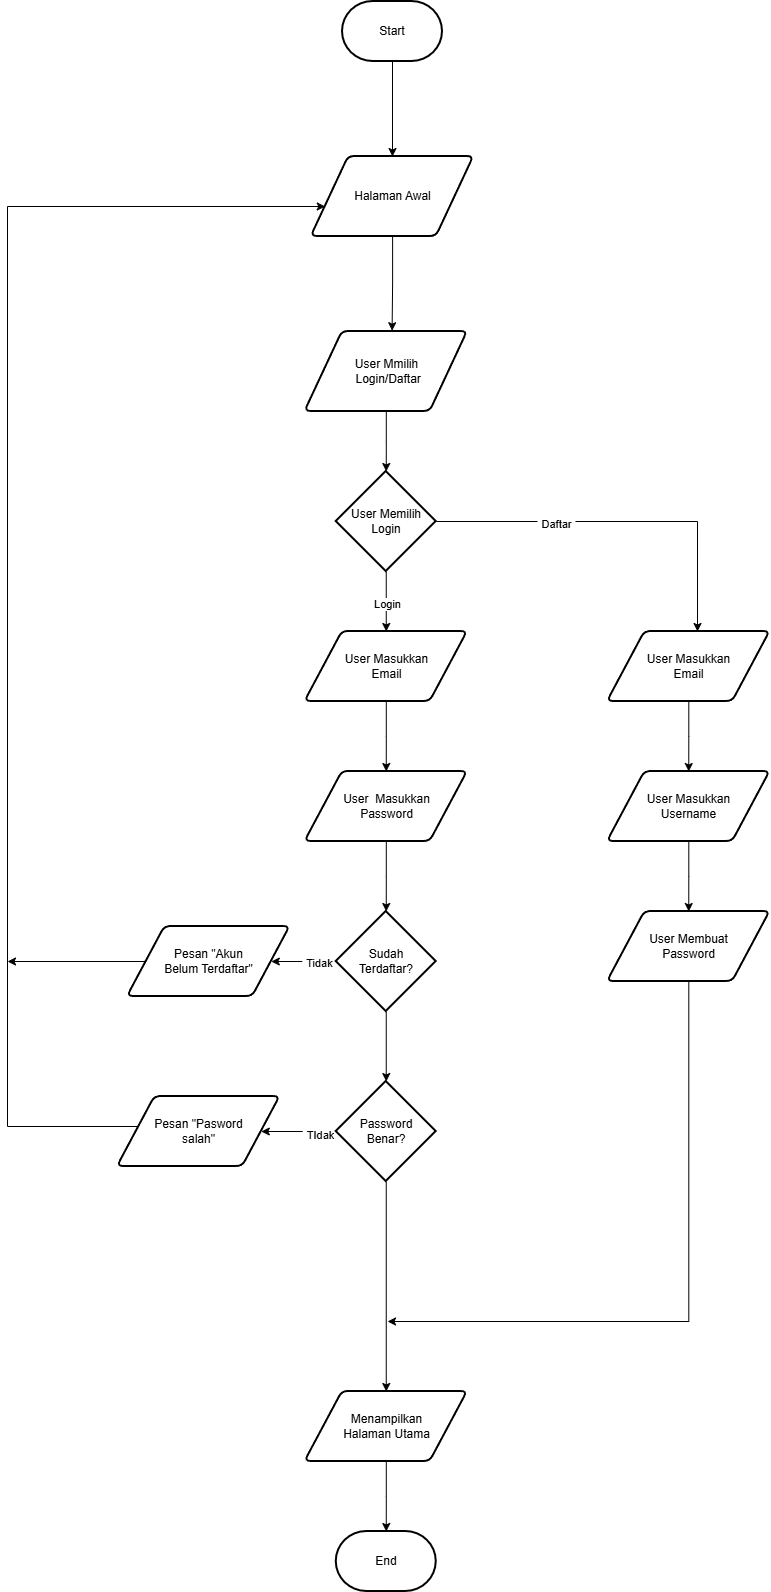

The diagram above was exported from draw.io. Its source (the exported page's mxGraphModel, read from the mxfile embedded in the PNG):
<mxGraphModel dx="2929" dy="2725" grid="1" gridSize="10" guides="1" tooltips="1" connect="1" arrows="1" fold="1" page="1" pageScale="1" pageWidth="850" pageHeight="1100" math="0" shadow="0">
  <root>
    <mxCell id="0" />
    <mxCell id="1" parent="0" />
    <mxCell id="ohydNnDb1Y3LX5TkDU4M-40" edge="1" parent="1" source="ohydNnDb1Y3LX5TkDU4M-1" style="edgeStyle=orthogonalEdgeStyle;rounded=0;orthogonalLoop=1;jettySize=auto;html=1;entryX=0.5;entryY=0;entryDx=0;entryDy=0;defaultLabelBackgroundColor=page;labelPadding=0 4;" target="ohydNnDb1Y3LX5TkDU4M-38">
      <mxGeometry relative="1" as="geometry" />
    </mxCell>
    <mxCell id="ohydNnDb1Y3LX5TkDU4M-1" parent="1" style="strokeWidth=2;html=1;shape=mxgraph.flowchart.terminator;whiteSpace=wrap;" value="Start" vertex="1">
      <mxGeometry height="60" width="100" x="375" y="-160" as="geometry" />
    </mxCell>
    <mxCell id="ohydNnDb1Y3LX5TkDU4M-2" parent="1" style="shape=parallelogram;html=1;strokeWidth=2;perimeter=parallelogramPerimeter;whiteSpace=wrap;rounded=1;arcSize=12;size=0.23;" value="User Mmilih&lt;div&gt;&amp;nbsp;Login/Daftar&lt;/div&gt;" vertex="1">
      <mxGeometry height="80" width="162.5" x="337.5" y="170" as="geometry" />
    </mxCell>
    <mxCell id="ohydNnDb1Y3LX5TkDU4M-7" edge="1" parent="1" source="ohydNnDb1Y3LX5TkDU4M-4" style="edgeStyle=orthogonalEdgeStyle;rounded=0;orthogonalLoop=1;jettySize=auto;html=1;entryX=0.5;entryY=0;entryDx=0;entryDy=0;defaultLabelBackgroundColor=page;labelPadding=0 4;" target="ohydNnDb1Y3LX5TkDU4M-6">
      <mxGeometry relative="1" as="geometry" />
    </mxCell>
    <mxCell id="ohydNnDb1Y3LX5TkDU4M-24" connectable="0" parent="ohydNnDb1Y3LX5TkDU4M-7" style="edgeLabel;html=1;align=center;verticalAlign=middle;resizable=0;points=[];inheritText=1;defaultLabelBackgroundColor=page;labelPadding=0 4;" value="Login" vertex="1">
      <mxGeometry relative="1" x="0.0643" y="1" as="geometry">
        <mxPoint as="offset" />
      </mxGeometry>
    </mxCell>
    <mxCell id="ohydNnDb1Y3LX5TkDU4M-4" parent="1" style="strokeWidth=2;html=1;shape=mxgraph.flowchart.decision;whiteSpace=wrap;" value="User Memilih&lt;div&gt;Login&lt;/div&gt;" vertex="1">
      <mxGeometry height="100" width="100" x="368.75" y="310" as="geometry" />
    </mxCell>
    <mxCell id="ohydNnDb1Y3LX5TkDU4M-5" edge="1" parent="1" source="ohydNnDb1Y3LX5TkDU4M-2" style="edgeStyle=orthogonalEdgeStyle;rounded=0;orthogonalLoop=1;jettySize=auto;html=1;entryX=0.5;entryY=0;entryDx=0;entryDy=0;entryPerimeter=0;defaultLabelBackgroundColor=page;labelPadding=0 4;" target="ohydNnDb1Y3LX5TkDU4M-4">
      <mxGeometry relative="1" as="geometry" />
    </mxCell>
    <mxCell id="ohydNnDb1Y3LX5TkDU4M-9" edge="1" parent="1" source="ohydNnDb1Y3LX5TkDU4M-6" style="edgeStyle=orthogonalEdgeStyle;rounded=0;orthogonalLoop=1;jettySize=auto;html=1;entryX=0.5;entryY=0;entryDx=0;entryDy=0;defaultLabelBackgroundColor=page;labelPadding=0 4;" target="ohydNnDb1Y3LX5TkDU4M-8">
      <mxGeometry relative="1" as="geometry" />
    </mxCell>
    <mxCell id="ohydNnDb1Y3LX5TkDU4M-6" parent="1" style="shape=parallelogram;html=1;strokeWidth=2;perimeter=parallelogramPerimeter;whiteSpace=wrap;rounded=1;arcSize=12;size=0.23;" value="User Masukkan&lt;div&gt;Email&lt;/div&gt;" vertex="1">
      <mxGeometry height="70" width="162.5" x="337.5" y="470" as="geometry" />
    </mxCell>
    <mxCell id="ohydNnDb1Y3LX5TkDU4M-8" parent="1" style="shape=parallelogram;html=1;strokeWidth=2;perimeter=parallelogramPerimeter;whiteSpace=wrap;rounded=1;arcSize=12;size=0.23;" value="User&amp;nbsp; Masukkan&lt;div&gt;Password&lt;/div&gt;" vertex="1">
      <mxGeometry height="70" width="162.5" x="337.5" y="610" as="geometry" />
    </mxCell>
    <mxCell id="ohydNnDb1Y3LX5TkDU4M-28" edge="1" parent="1" source="ohydNnDb1Y3LX5TkDU4M-10" style="edgeStyle=orthogonalEdgeStyle;rounded=0;orthogonalLoop=1;jettySize=auto;html=1;defaultLabelBackgroundColor=page;labelPadding=0 4;" target="ohydNnDb1Y3LX5TkDU4M-30">
      <mxGeometry relative="1" as="geometry">
        <mxPoint x="320" y="800" as="targetPoint" />
      </mxGeometry>
    </mxCell>
    <mxCell id="ohydNnDb1Y3LX5TkDU4M-29" connectable="0" parent="ohydNnDb1Y3LX5TkDU4M-28" style="edgeLabel;html=1;align=center;verticalAlign=middle;resizable=0;points=[];inheritText=1;defaultLabelBackgroundColor=page;labelPadding=0 4;" value="Tidak" vertex="1">
      <mxGeometry relative="1" x="-0.4764" y="1" as="geometry">
        <mxPoint as="offset" />
      </mxGeometry>
    </mxCell>
    <mxCell id="ohydNnDb1Y3LX5TkDU4M-10" parent="1" style="strokeWidth=2;html=1;shape=mxgraph.flowchart.decision;whiteSpace=wrap;" value="Sudah&lt;div&gt;Terdaftar?&lt;/div&gt;" vertex="1">
      <mxGeometry height="100" width="100" x="368.75" y="750" as="geometry" />
    </mxCell>
    <mxCell id="ohydNnDb1Y3LX5TkDU4M-11" edge="1" parent="1" source="ohydNnDb1Y3LX5TkDU4M-8" style="edgeStyle=orthogonalEdgeStyle;rounded=0;orthogonalLoop=1;jettySize=auto;html=1;entryX=0.5;entryY=0;entryDx=0;entryDy=0;entryPerimeter=0;defaultLabelBackgroundColor=page;labelPadding=0 4;" target="ohydNnDb1Y3LX5TkDU4M-10">
      <mxGeometry relative="1" as="geometry" />
    </mxCell>
    <mxCell id="ohydNnDb1Y3LX5TkDU4M-32" edge="1" parent="1" source="ohydNnDb1Y3LX5TkDU4M-12" style="edgeStyle=orthogonalEdgeStyle;rounded=0;orthogonalLoop=1;jettySize=auto;html=1;defaultLabelBackgroundColor=page;labelPadding=0 4;" target="ohydNnDb1Y3LX5TkDU4M-31">
      <mxGeometry relative="1" as="geometry" />
    </mxCell>
    <mxCell id="ohydNnDb1Y3LX5TkDU4M-36" connectable="0" parent="ohydNnDb1Y3LX5TkDU4M-32" style="edgeLabel;html=1;align=center;verticalAlign=middle;resizable=0;points=[];inheritText=1;defaultLabelBackgroundColor=page;labelPadding=0 4;" value="TIdak" vertex="1">
      <mxGeometry relative="1" x="-0.5796" y="3" as="geometry">
        <mxPoint as="offset" />
      </mxGeometry>
    </mxCell>
    <mxCell id="ohydNnDb1Y3LX5TkDU4M-52" edge="1" parent="1" source="ohydNnDb1Y3LX5TkDU4M-12" style="edgeStyle=orthogonalEdgeStyle;rounded=0;orthogonalLoop=1;jettySize=auto;html=1;entryX=0.5;entryY=0;entryDx=0;entryDy=0;defaultLabelBackgroundColor=page;labelPadding=0 4;" target="ohydNnDb1Y3LX5TkDU4M-51">
      <mxGeometry relative="1" as="geometry" />
    </mxCell>
    <mxCell id="ohydNnDb1Y3LX5TkDU4M-12" parent="1" style="strokeWidth=2;html=1;shape=mxgraph.flowchart.decision;whiteSpace=wrap;" value="Password&lt;div&gt;Benar?&lt;/div&gt;" vertex="1">
      <mxGeometry height="100" width="100" x="368.75" y="920" as="geometry" />
    </mxCell>
    <mxCell id="ohydNnDb1Y3LX5TkDU4M-13" edge="1" parent="1" source="ohydNnDb1Y3LX5TkDU4M-10" style="edgeStyle=orthogonalEdgeStyle;rounded=0;orthogonalLoop=1;jettySize=auto;html=1;entryX=0.5;entryY=0;entryDx=0;entryDy=0;entryPerimeter=0;defaultLabelBackgroundColor=page;labelPadding=0 4;" target="ohydNnDb1Y3LX5TkDU4M-12">
      <mxGeometry relative="1" as="geometry" />
    </mxCell>
    <mxCell id="ohydNnDb1Y3LX5TkDU4M-19" edge="1" parent="1" source="ohydNnDb1Y3LX5TkDU4M-15" style="edgeStyle=orthogonalEdgeStyle;rounded=0;orthogonalLoop=1;jettySize=auto;html=1;entryX=0.5;entryY=0;entryDx=0;entryDy=0;defaultLabelBackgroundColor=page;labelPadding=0 4;" target="ohydNnDb1Y3LX5TkDU4M-18">
      <mxGeometry relative="1" as="geometry" />
    </mxCell>
    <mxCell id="ohydNnDb1Y3LX5TkDU4M-15" parent="1" style="shape=parallelogram;html=1;strokeWidth=2;perimeter=parallelogramPerimeter;whiteSpace=wrap;rounded=1;arcSize=12;size=0.23;" value="User Masukkan&lt;div&gt;Email&lt;/div&gt;" vertex="1">
      <mxGeometry height="70" width="162.5" x="640" y="470" as="geometry" />
    </mxCell>
    <mxCell id="ohydNnDb1Y3LX5TkDU4M-17" edge="1" parent="1" source="ohydNnDb1Y3LX5TkDU4M-4" style="edgeStyle=orthogonalEdgeStyle;rounded=0;orthogonalLoop=1;jettySize=auto;html=1;entryX=0.554;entryY=0;entryDx=0;entryDy=0;entryPerimeter=0;defaultLabelBackgroundColor=page;labelPadding=0 4;" target="ohydNnDb1Y3LX5TkDU4M-15">
      <mxGeometry relative="1" as="geometry" />
    </mxCell>
    <mxCell id="ohydNnDb1Y3LX5TkDU4M-25" connectable="0" parent="ohydNnDb1Y3LX5TkDU4M-17" style="edgeLabel;html=1;align=center;verticalAlign=middle;resizable=0;points=[];inheritText=1;defaultLabelBackgroundColor=page;labelPadding=0 4;" value="Daftar" vertex="1">
      <mxGeometry relative="1" x="-0.3515" y="-2" as="geometry">
        <mxPoint as="offset" />
      </mxGeometry>
    </mxCell>
    <mxCell id="ohydNnDb1Y3LX5TkDU4M-21" edge="1" parent="1" source="ohydNnDb1Y3LX5TkDU4M-18" style="edgeStyle=orthogonalEdgeStyle;rounded=0;orthogonalLoop=1;jettySize=auto;html=1;entryX=0.5;entryY=0;entryDx=0;entryDy=0;defaultLabelBackgroundColor=page;labelPadding=0 4;" target="ohydNnDb1Y3LX5TkDU4M-20">
      <mxGeometry relative="1" as="geometry" />
    </mxCell>
    <mxCell id="ohydNnDb1Y3LX5TkDU4M-18" parent="1" style="shape=parallelogram;html=1;strokeWidth=2;perimeter=parallelogramPerimeter;whiteSpace=wrap;rounded=1;arcSize=12;size=0.23;" value="User Masukkan&lt;div&gt;Username&lt;/div&gt;" vertex="1">
      <mxGeometry height="70" width="162.5" x="640" y="610" as="geometry" />
    </mxCell>
    <mxCell id="ohydNnDb1Y3LX5TkDU4M-54" edge="1" parent="1" source="ohydNnDb1Y3LX5TkDU4M-20" style="edgeStyle=orthogonalEdgeStyle;rounded=0;orthogonalLoop=1;jettySize=auto;html=1;defaultLabelBackgroundColor=page;labelPadding=0 4;">
      <mxGeometry relative="1" x="-0.4262" as="geometry">
        <Array as="points">
          <mxPoint x="721.3" y="1160" />
        </Array>
        <mxPoint x="420" y="1160" as="targetPoint" />
      </mxGeometry>
    </mxCell>
    <mxCell id="ohydNnDb1Y3LX5TkDU4M-20" parent="1" style="shape=parallelogram;html=1;strokeWidth=2;perimeter=parallelogramPerimeter;whiteSpace=wrap;rounded=1;arcSize=12;size=0.23;" value="User Membuat&lt;div&gt;Password&lt;/div&gt;" vertex="1">
      <mxGeometry height="70" width="162.5" x="640" y="750" as="geometry" />
    </mxCell>
    <mxCell id="ohydNnDb1Y3LX5TkDU4M-50" edge="1" parent="1" source="ohydNnDb1Y3LX5TkDU4M-30" style="edgeStyle=orthogonalEdgeStyle;rounded=0;orthogonalLoop=1;jettySize=auto;html=1;defaultLabelBackgroundColor=page;labelPadding=0 4;">
      <mxGeometry relative="1" as="geometry">
        <mxPoint x="40" y="800" as="targetPoint" />
      </mxGeometry>
    </mxCell>
    <mxCell id="ohydNnDb1Y3LX5TkDU4M-30" parent="1" style="shape=parallelogram;html=1;strokeWidth=2;perimeter=parallelogramPerimeter;whiteSpace=wrap;rounded=1;arcSize=12;size=0.23;" value="Pesan &quot;Akun&lt;div&gt;Belum Terdaftar&quot;&lt;/div&gt;" vertex="1">
      <mxGeometry height="70" width="162.5" x="160" y="765" as="geometry" />
    </mxCell>
    <mxCell id="ohydNnDb1Y3LX5TkDU4M-48" edge="1" parent="1" style="edgeStyle=orthogonalEdgeStyle;rounded=0;orthogonalLoop=1;jettySize=auto;html=1;defaultLabelBackgroundColor=page;labelPadding=0 4;" target="ohydNnDb1Y3LX5TkDU4M-38">
      <mxGeometry relative="1" x="-0.1936" as="geometry">
        <Array as="points">
          <mxPoint x="40" y="965" />
          <mxPoint x="40" y="45" />
        </Array>
        <mxPoint x="188.6875" y="965" as="sourcePoint" />
        <mxPoint x="90" y="45" as="targetPoint" />
      </mxGeometry>
    </mxCell>
    <mxCell id="ohydNnDb1Y3LX5TkDU4M-31" parent="1" style="shape=parallelogram;html=1;strokeWidth=2;perimeter=parallelogramPerimeter;whiteSpace=wrap;rounded=1;arcSize=12;size=0.23;" value="Pesan &quot;Pasword&lt;div&gt;&lt;span style=&quot;background-color: transparent; color: light-dark(#000000, var(--ge-light-color, #ffffff));&quot;&gt;salah&quot;&lt;/span&gt;&lt;/div&gt;" vertex="1">
      <mxGeometry height="70" width="162.5" x="150" y="935" as="geometry" />
    </mxCell>
    <mxCell id="ohydNnDb1Y3LX5TkDU4M-38" parent="1" style="shape=parallelogram;html=1;strokeWidth=2;perimeter=parallelogramPerimeter;whiteSpace=wrap;rounded=1;arcSize=12;size=0.23;" value="Halaman Awal" vertex="1">
      <mxGeometry height="80" width="162.5" x="343.75" y="-5" as="geometry" />
    </mxCell>
    <mxCell id="ohydNnDb1Y3LX5TkDU4M-39" edge="1" parent="1" source="ohydNnDb1Y3LX5TkDU4M-38" style="edgeStyle=orthogonalEdgeStyle;rounded=0;orthogonalLoop=1;jettySize=auto;html=1;entryX=0.536;entryY=-0.01;entryDx=0;entryDy=0;entryPerimeter=0;defaultLabelBackgroundColor=page;labelPadding=0 4;" target="ohydNnDb1Y3LX5TkDU4M-2">
      <mxGeometry relative="1" as="geometry" />
    </mxCell>
    <mxCell id="ohydNnDb1Y3LX5TkDU4M-51" parent="1" style="shape=parallelogram;html=1;strokeWidth=2;perimeter=parallelogramPerimeter;whiteSpace=wrap;rounded=1;arcSize=12;size=0.23;" value="Menampilkan&lt;div&gt;Halaman Utama&lt;/div&gt;" vertex="1">
      <mxGeometry height="70" width="162.5" x="337.5" y="1230" as="geometry" />
    </mxCell>
    <mxCell id="ohydNnDb1Y3LX5TkDU4M-55" parent="1" style="strokeWidth=2;html=1;shape=mxgraph.flowchart.terminator;whiteSpace=wrap;" value="End" vertex="1">
      <mxGeometry height="60" width="100" x="368.75" y="1370" as="geometry" />
    </mxCell>
    <mxCell id="ohydNnDb1Y3LX5TkDU4M-56" edge="1" parent="1" source="ohydNnDb1Y3LX5TkDU4M-51" style="edgeStyle=orthogonalEdgeStyle;rounded=0;orthogonalLoop=1;jettySize=auto;html=1;entryX=0.5;entryY=0;entryDx=0;entryDy=0;entryPerimeter=0;defaultLabelBackgroundColor=page;labelPadding=0 4;" target="ohydNnDb1Y3LX5TkDU4M-55">
      <mxGeometry relative="1" as="geometry" />
    </mxCell>
  </root>
</mxGraphModel>